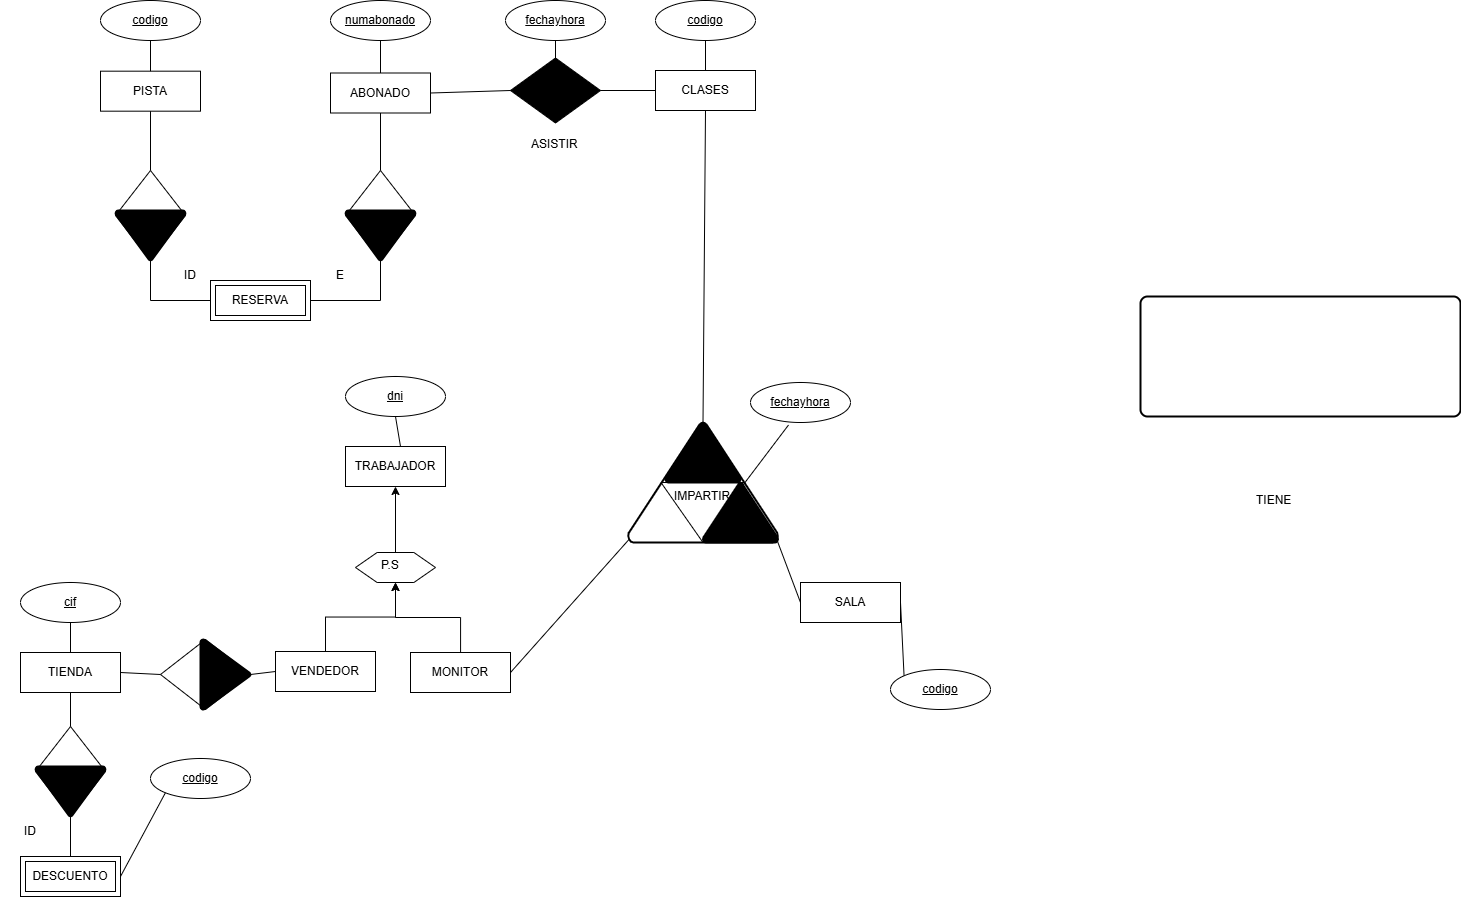

The diagram above was exported from draw.io. Its source (the exported page's mxGraphModel, read from the mxfile embedded in the PNG):
<mxGraphModel dx="1971" dy="1037" grid="1" gridSize="10" guides="1" tooltips="1" connect="1" arrows="1" fold="1" page="1" pageScale="1" pageWidth="850" pageHeight="1100" math="0" shadow="0" extFonts="Permanent Marker^https://fonts.googleapis.com/css?family=Permanent+Marker">
  <root>
    <mxCell id="0" />
    <mxCell id="1" parent="0" />
    <mxCell id="cS7R6wwQP8GuZ2HMLBC--26" value="" style="rounded=1;whiteSpace=wrap;html=1;absoluteArcSize=1;arcSize=14;strokeWidth=2;" parent="1" vertex="1">
      <mxGeometry x="1280" y="406" width="320" height="120" as="geometry" />
    </mxCell>
    <mxCell id="cS7R6wwQP8GuZ2HMLBC--11" value="codigo" style="ellipse;whiteSpace=wrap;html=1;align=center;fontStyle=4;" parent="1" vertex="1">
      <mxGeometry x="290" y="868" width="100" height="40" as="geometry" />
    </mxCell>
    <mxCell id="cS7R6wwQP8GuZ2HMLBC--14" value="CLASES" style="whiteSpace=wrap;html=1;align=center;" parent="1" vertex="1">
      <mxGeometry x="795" y="180" width="100" height="40" as="geometry" />
    </mxCell>
    <mxCell id="cS7R6wwQP8GuZ2HMLBC--15" value="" style="endArrow=none;html=1;rounded=0;exitX=0;exitY=1;exitDx=0;exitDy=0;entryX=1;entryY=0.5;entryDx=0;entryDy=0;" parent="1" source="o0eBZVpTZSMe6D-3yLne-1" target="cS7R6wwQP8GuZ2HMLBC--36" edge="1">
      <mxGeometry relative="1" as="geometry">
        <mxPoint x="1190" y="761" as="sourcePoint" />
        <mxPoint x="1030" y="762" as="targetPoint" />
      </mxGeometry>
    </mxCell>
    <mxCell id="cS7R6wwQP8GuZ2HMLBC--17" value="" style="strokeWidth=2;html=1;shape=mxgraph.flowchart.extract_or_measurement;whiteSpace=wrap;" parent="1" vertex="1">
      <mxGeometry x="767.5" y="532" width="150" height="120" as="geometry" />
    </mxCell>
    <mxCell id="cS7R6wwQP8GuZ2HMLBC--18" value="" style="endArrow=none;html=1;rounded=0;exitX=0.22;exitY=0.5;exitDx=0;exitDy=0;exitPerimeter=0;entryX=0.5;entryY=1;entryDx=0;entryDy=0;entryPerimeter=0;" parent="1" source="cS7R6wwQP8GuZ2HMLBC--17" target="cS7R6wwQP8GuZ2HMLBC--17" edge="1">
      <mxGeometry relative="1" as="geometry">
        <mxPoint x="847.5" y="782" as="sourcePoint" />
        <mxPoint x="977.5" y="772" as="targetPoint" />
      </mxGeometry>
    </mxCell>
    <mxCell id="cS7R6wwQP8GuZ2HMLBC--19" value="" style="endArrow=none;html=1;rounded=0;exitX=0.78;exitY=0.5;exitDx=0;exitDy=0;exitPerimeter=0;entryX=0.5;entryY=1;entryDx=0;entryDy=0;entryPerimeter=0;" parent="1" source="cS7R6wwQP8GuZ2HMLBC--17" target="cS7R6wwQP8GuZ2HMLBC--17" edge="1">
      <mxGeometry relative="1" as="geometry">
        <mxPoint x="827.5" y="702" as="sourcePoint" />
        <mxPoint x="871.5" y="755" as="targetPoint" />
      </mxGeometry>
    </mxCell>
    <mxCell id="cS7R6wwQP8GuZ2HMLBC--20" value="" style="endArrow=none;html=1;rounded=0;entryX=0.78;entryY=0.5;entryDx=0;entryDy=0;entryPerimeter=0;exitX=0.22;exitY=0.5;exitDx=0;exitDy=0;exitPerimeter=0;" parent="1" source="cS7R6wwQP8GuZ2HMLBC--17" target="cS7R6wwQP8GuZ2HMLBC--17" edge="1">
      <mxGeometry relative="1" as="geometry">
        <mxPoint x="777.5" y="592" as="sourcePoint" />
        <mxPoint x="851.5" y="725" as="targetPoint" />
      </mxGeometry>
    </mxCell>
    <mxCell id="cS7R6wwQP8GuZ2HMLBC--28" value="DESCUENTO" style="shape=ext;margin=3;double=1;whiteSpace=wrap;html=1;align=center;" parent="1" vertex="1">
      <mxGeometry x="160" y="966" width="100" height="40" as="geometry" />
    </mxCell>
    <mxCell id="cS7R6wwQP8GuZ2HMLBC--29" value="PISTA" style="whiteSpace=wrap;html=1;align=center;" parent="1" vertex="1">
      <mxGeometry x="240" y="180.68" width="100" height="40" as="geometry" />
    </mxCell>
    <mxCell id="cS7R6wwQP8GuZ2HMLBC--30" value="ABONADO" style="whiteSpace=wrap;html=1;align=center;" parent="1" vertex="1">
      <mxGeometry x="470" y="182.5" width="100" height="40" as="geometry" />
    </mxCell>
    <mxCell id="cS7R6wwQP8GuZ2HMLBC--31" value="TRABAJADOR" style="whiteSpace=wrap;html=1;align=center;" parent="1" vertex="1">
      <mxGeometry x="485" y="556" width="100" height="40" as="geometry" />
    </mxCell>
    <mxCell id="cS7R6wwQP8GuZ2HMLBC--34" value="TIENDA" style="whiteSpace=wrap;html=1;align=center;" parent="1" vertex="1">
      <mxGeometry x="160" y="762" width="100" height="40" as="geometry" />
    </mxCell>
    <mxCell id="cS7R6wwQP8GuZ2HMLBC--36" value="SALA" style="whiteSpace=wrap;html=1;align=center;" parent="1" vertex="1">
      <mxGeometry x="940" y="692" width="100" height="40" as="geometry" />
    </mxCell>
    <mxCell id="cS7R6wwQP8GuZ2HMLBC--44" value="&lt;span style=&quot;text-align: center;&quot;&gt;ASISTIR&lt;/span&gt;" style="text;strokeColor=none;fillColor=none;align=left;verticalAlign=top;spacingLeft=4;spacingRight=4;overflow=hidden;rotatable=0;points=[[0,0.5],[1,0.5]];portConstraint=eastwest;whiteSpace=wrap;html=1;" parent="1" vertex="1">
      <mxGeometry x="665" y="240" width="60" height="23" as="geometry" />
    </mxCell>
    <mxCell id="cS7R6wwQP8GuZ2HMLBC--46" value="&lt;div style=&quot;text-align: center;&quot;&gt;&lt;span style=&quot;background-color: transparent;&quot;&gt;TIENE&lt;/span&gt;&lt;/div&gt;" style="text;strokeColor=none;fillColor=none;align=left;verticalAlign=top;spacingLeft=4;spacingRight=4;overflow=hidden;rotatable=0;points=[[0,0.5],[1,0.5]];portConstraint=eastwest;whiteSpace=wrap;html=1;" parent="1" vertex="1">
      <mxGeometry x="1390" y="596" width="60" height="26" as="geometry" />
    </mxCell>
    <mxCell id="cS7R6wwQP8GuZ2HMLBC--47" value="&lt;div style=&quot;text-align: center;&quot;&gt;IMPARTIR&lt;/div&gt;" style="text;strokeColor=none;fillColor=none;align=left;verticalAlign=top;spacingLeft=4;spacingRight=4;overflow=hidden;rotatable=0;points=[[0,0.5],[1,0.5]];portConstraint=eastwest;whiteSpace=wrap;html=1;" parent="1" vertex="1">
      <mxGeometry x="807.5" y="592" width="70" height="26" as="geometry" />
    </mxCell>
    <mxCell id="o0eBZVpTZSMe6D-3yLne-1" value="codigo" style="ellipse;whiteSpace=wrap;html=1;align=center;fontStyle=4;" parent="1" vertex="1">
      <mxGeometry x="1030" y="779" width="100" height="40" as="geometry" />
    </mxCell>
    <mxCell id="o0eBZVpTZSMe6D-3yLne-2" value="" style="endArrow=none;html=1;rounded=0;exitX=0.5;exitY=1;exitDx=0;exitDy=0;entryX=0.5;entryY=0;entryDx=0;entryDy=0;" parent="1" source="o0eBZVpTZSMe6D-3yLne-3" target="cS7R6wwQP8GuZ2HMLBC--14" edge="1">
      <mxGeometry relative="1" as="geometry">
        <mxPoint x="1080" y="191.5" as="sourcePoint" />
        <mxPoint x="920" y="192.5" as="targetPoint" />
      </mxGeometry>
    </mxCell>
    <mxCell id="o0eBZVpTZSMe6D-3yLne-3" value="codigo" style="ellipse;whiteSpace=wrap;html=1;align=center;fontStyle=4;" parent="1" vertex="1">
      <mxGeometry x="795" y="110" width="100" height="40" as="geometry" />
    </mxCell>
    <mxCell id="o0eBZVpTZSMe6D-3yLne-4" value="" style="endArrow=none;html=1;rounded=0;exitX=0.5;exitY=1;exitDx=0;exitDy=0;entryX=0.5;entryY=0;entryDx=0;entryDy=0;" parent="1" source="o0eBZVpTZSMe6D-3yLne-5" target="cS7R6wwQP8GuZ2HMLBC--29" edge="1">
      <mxGeometry relative="1" as="geometry">
        <mxPoint x="525" y="29.68" as="sourcePoint" />
        <mxPoint x="365" y="30.68" as="targetPoint" />
      </mxGeometry>
    </mxCell>
    <mxCell id="o0eBZVpTZSMe6D-3yLne-5" value="codigo" style="ellipse;whiteSpace=wrap;html=1;align=center;fontStyle=4;" parent="1" vertex="1">
      <mxGeometry x="240" y="110" width="100" height="40" as="geometry" />
    </mxCell>
    <mxCell id="o0eBZVpTZSMe6D-3yLne-7" value="" style="endArrow=none;html=1;rounded=0;exitX=0.5;exitY=1;exitDx=0;exitDy=0;entryX=0.5;entryY=0;entryDx=0;entryDy=0;" parent="1" source="o0eBZVpTZSMe6D-3yLne-8" target="cS7R6wwQP8GuZ2HMLBC--30" edge="1">
      <mxGeometry relative="1" as="geometry">
        <mxPoint x="670" y="171.5" as="sourcePoint" />
        <mxPoint x="510" y="182.5" as="targetPoint" />
      </mxGeometry>
    </mxCell>
    <mxCell id="o0eBZVpTZSMe6D-3yLne-8" value="numabonado" style="ellipse;whiteSpace=wrap;html=1;align=center;fontStyle=4;" parent="1" vertex="1">
      <mxGeometry x="470" y="110" width="100" height="40" as="geometry" />
    </mxCell>
    <mxCell id="o0eBZVpTZSMe6D-3yLne-11" value="" style="endArrow=none;html=1;rounded=0;exitX=0.5;exitY=1;exitDx=0;exitDy=0;" parent="1" source="o0eBZVpTZSMe6D-3yLne-12" edge="1">
      <mxGeometry relative="1" as="geometry">
        <mxPoint x="920" y="375" as="sourcePoint" />
        <mxPoint x="540" y="556" as="targetPoint" />
      </mxGeometry>
    </mxCell>
    <mxCell id="o0eBZVpTZSMe6D-3yLne-12" value="dni" style="ellipse;whiteSpace=wrap;html=1;align=center;fontStyle=4;" parent="1" vertex="1">
      <mxGeometry x="485" y="486" width="100" height="40" as="geometry" />
    </mxCell>
    <mxCell id="o0eBZVpTZSMe6D-3yLne-13" value="" style="shape=sortShape;perimeter=rhombusPerimeter;whiteSpace=wrap;html=1;direction=south;fillColor=#000000;" parent="1" vertex="1">
      <mxGeometry x="650" y="167.5" width="90" height="65" as="geometry" />
    </mxCell>
    <mxCell id="o0eBZVpTZSMe6D-3yLne-17" value="fechayhora" style="ellipse;whiteSpace=wrap;html=1;align=center;fontStyle=4;" parent="1" vertex="1">
      <mxGeometry x="645" y="110" width="100" height="40" as="geometry" />
    </mxCell>
    <mxCell id="o0eBZVpTZSMe6D-3yLne-18" value="" style="endArrow=none;html=1;rounded=0;entryX=0;entryY=0.5;entryDx=0;entryDy=0;" parent="1" source="o0eBZVpTZSMe6D-3yLne-17" target="o0eBZVpTZSMe6D-3yLne-13" edge="1">
      <mxGeometry relative="1" as="geometry">
        <mxPoint x="830" y="170" as="sourcePoint" />
        <mxPoint x="820" y="220" as="targetPoint" />
      </mxGeometry>
    </mxCell>
    <mxCell id="o0eBZVpTZSMe6D-3yLne-20" value="" style="endArrow=none;html=1;rounded=0;exitX=0.5;exitY=1;exitDx=0;exitDy=0;entryX=0.5;entryY=0;entryDx=0;entryDy=0;" parent="1" source="o0eBZVpTZSMe6D-3yLne-21" target="cS7R6wwQP8GuZ2HMLBC--34" edge="1">
      <mxGeometry relative="1" as="geometry">
        <mxPoint x="260" y="245" as="sourcePoint" />
        <mxPoint x="100" y="246" as="targetPoint" />
      </mxGeometry>
    </mxCell>
    <mxCell id="o0eBZVpTZSMe6D-3yLne-21" value="cif" style="ellipse;whiteSpace=wrap;html=1;align=center;fontStyle=4;" parent="1" vertex="1">
      <mxGeometry x="160" y="692" width="100" height="40" as="geometry" />
    </mxCell>
    <mxCell id="o0eBZVpTZSMe6D-3yLne-25" style="edgeStyle=orthogonalEdgeStyle;rounded=0;orthogonalLoop=1;jettySize=auto;html=1;entryX=0.5;entryY=1;entryDx=0;entryDy=0;" parent="1" source="o0eBZVpTZSMe6D-3yLne-23" target="cS7R6wwQP8GuZ2HMLBC--31" edge="1">
      <mxGeometry relative="1" as="geometry" />
    </mxCell>
    <mxCell id="o0eBZVpTZSMe6D-3yLne-23" value="" style="verticalLabelPosition=bottom;verticalAlign=top;html=1;shape=hexagon;perimeter=hexagonPerimeter2;arcSize=6;size=0.27;" parent="1" vertex="1">
      <mxGeometry x="495" y="662" width="80" height="30" as="geometry" />
    </mxCell>
    <mxCell id="o0eBZVpTZSMe6D-3yLne-24" value="&lt;div style=&quot;text-align: center;&quot;&gt;P.S&lt;/div&gt;" style="text;strokeColor=none;fillColor=none;align=left;verticalAlign=top;spacingLeft=4;spacingRight=4;overflow=hidden;rotatable=0;points=[[0,0.5],[1,0.5]];portConstraint=eastwest;whiteSpace=wrap;html=1;" parent="1" vertex="1">
      <mxGeometry x="515" y="661" width="60" height="26" as="geometry" />
    </mxCell>
    <mxCell id="o0eBZVpTZSMe6D-3yLne-28" style="edgeStyle=orthogonalEdgeStyle;rounded=0;orthogonalLoop=1;jettySize=auto;html=1;entryX=0.5;entryY=1;entryDx=0;entryDy=0;" parent="1" source="o0eBZVpTZSMe6D-3yLne-26" target="o0eBZVpTZSMe6D-3yLne-23" edge="1">
      <mxGeometry relative="1" as="geometry" />
    </mxCell>
    <mxCell id="o0eBZVpTZSMe6D-3yLne-26" value="MONITOR" style="whiteSpace=wrap;html=1;align=center;" parent="1" vertex="1">
      <mxGeometry x="550" y="762" width="100" height="40" as="geometry" />
    </mxCell>
    <mxCell id="o0eBZVpTZSMe6D-3yLne-29" style="edgeStyle=orthogonalEdgeStyle;rounded=0;orthogonalLoop=1;jettySize=auto;html=1;entryX=0.5;entryY=1;entryDx=0;entryDy=0;" parent="1" source="o0eBZVpTZSMe6D-3yLne-27" target="o0eBZVpTZSMe6D-3yLne-23" edge="1">
      <mxGeometry relative="1" as="geometry" />
    </mxCell>
    <mxCell id="o0eBZVpTZSMe6D-3yLne-27" value="VENDEDOR" style="whiteSpace=wrap;html=1;align=center;" parent="1" vertex="1">
      <mxGeometry x="415" y="761" width="100" height="40" as="geometry" />
    </mxCell>
    <mxCell id="cS7R6wwQP8GuZ2HMLBC--23" value="" style="shape=sortShape;perimeter=rhombusPerimeter;whiteSpace=wrap;html=1;direction=south;" parent="1" vertex="1">
      <mxGeometry x="300" y="749" width="90" height="70" as="geometry" />
    </mxCell>
    <mxCell id="cS7R6wwQP8GuZ2HMLBC--24" value="" style="strokeWidth=2;html=1;shape=mxgraph.flowchart.extract_or_measurement;whiteSpace=wrap;direction=south;fillColor=#000000;" parent="1" vertex="1">
      <mxGeometry x="340" y="749" width="50" height="70" as="geometry" />
    </mxCell>
    <mxCell id="o0eBZVpTZSMe6D-3yLne-34" value="" style="shape=sortShape;perimeter=rhombusPerimeter;whiteSpace=wrap;html=1;direction=west;" parent="1" vertex="1">
      <mxGeometry x="175" y="836" width="70" height="90" as="geometry" />
    </mxCell>
    <mxCell id="o0eBZVpTZSMe6D-3yLne-35" value="" style="strokeWidth=2;html=1;shape=mxgraph.flowchart.extract_or_measurement;whiteSpace=wrap;direction=west;fillColor=#000000;" parent="1" vertex="1">
      <mxGeometry x="175" y="876" width="70" height="50" as="geometry" />
    </mxCell>
    <mxCell id="o0eBZVpTZSMe6D-3yLne-36" value="" style="endArrow=none;html=1;rounded=0;entryX=0.5;entryY=1;entryDx=0;entryDy=0;exitX=0.5;exitY=1;exitDx=0;exitDy=0;" parent="1" source="cS7R6wwQP8GuZ2HMLBC--34" target="o0eBZVpTZSMe6D-3yLne-34" edge="1">
      <mxGeometry relative="1" as="geometry">
        <mxPoint x="160" y="796" as="sourcePoint" />
        <mxPoint x="210" y="796" as="targetPoint" />
      </mxGeometry>
    </mxCell>
    <mxCell id="o0eBZVpTZSMe6D-3yLne-37" value="" style="endArrow=none;html=1;rounded=0;entryX=0.5;entryY=0;entryDx=0;entryDy=0;exitX=0.5;exitY=0;exitDx=0;exitDy=0;exitPerimeter=0;" parent="1" source="o0eBZVpTZSMe6D-3yLne-35" target="cS7R6wwQP8GuZ2HMLBC--28" edge="1">
      <mxGeometry relative="1" as="geometry">
        <mxPoint x="200" y="846" as="sourcePoint" />
        <mxPoint x="200" y="880" as="targetPoint" />
      </mxGeometry>
    </mxCell>
    <mxCell id="o0eBZVpTZSMe6D-3yLne-38" value="" style="endArrow=none;html=1;rounded=0;entryX=1;entryY=0.5;entryDx=0;entryDy=0;exitX=0;exitY=1;exitDx=0;exitDy=0;" parent="1" source="cS7R6wwQP8GuZ2HMLBC--11" target="cS7R6wwQP8GuZ2HMLBC--28" edge="1">
      <mxGeometry relative="1" as="geometry">
        <mxPoint x="240" y="823" as="sourcePoint" />
        <mxPoint x="240" y="857" as="targetPoint" />
      </mxGeometry>
    </mxCell>
    <mxCell id="o0eBZVpTZSMe6D-3yLne-39" value="" style="endArrow=none;html=1;rounded=0;entryX=0;entryY=0.5;entryDx=0;entryDy=0;exitX=0.5;exitY=0;exitDx=0;exitDy=0;" parent="1" source="o0eBZVpTZSMe6D-3yLne-13" target="cS7R6wwQP8GuZ2HMLBC--14" edge="1">
      <mxGeometry relative="1" as="geometry">
        <mxPoint x="670" y="200" as="sourcePoint" />
        <mxPoint x="705" y="200" as="targetPoint" />
      </mxGeometry>
    </mxCell>
    <mxCell id="o0eBZVpTZSMe6D-3yLne-41" value="" style="strokeWidth=2;html=1;shape=mxgraph.flowchart.extract_or_measurement;whiteSpace=wrap;direction=east;fillColor=#000000;" parent="1" vertex="1">
      <mxGeometry x="842.5" y="592" width="75" height="60" as="geometry" />
    </mxCell>
    <mxCell id="o0eBZVpTZSMe6D-3yLne-42" value="" style="strokeWidth=2;html=1;shape=mxgraph.flowchart.extract_or_measurement;whiteSpace=wrap;direction=east;fillColor=#000000;" parent="1" vertex="1">
      <mxGeometry x="805" y="532" width="75" height="60" as="geometry" />
    </mxCell>
    <mxCell id="o0eBZVpTZSMe6D-3yLne-46" value="" style="endArrow=none;html=1;rounded=0;exitX=0;exitY=0.5;exitDx=0;exitDy=0;entryX=0.5;entryY=0;entryDx=0;entryDy=0;entryPerimeter=0;" parent="1" source="o0eBZVpTZSMe6D-3yLne-27" target="cS7R6wwQP8GuZ2HMLBC--24" edge="1">
      <mxGeometry relative="1" as="geometry">
        <mxPoint x="510" y="530" as="sourcePoint" />
        <mxPoint x="570" y="560" as="targetPoint" />
      </mxGeometry>
    </mxCell>
    <mxCell id="o0eBZVpTZSMe6D-3yLne-47" value="" style="endArrow=none;html=1;rounded=0;exitX=0.5;exitY=1;exitDx=0;exitDy=0;entryX=1;entryY=0.5;entryDx=0;entryDy=0;" parent="1" source="cS7R6wwQP8GuZ2HMLBC--23" target="cS7R6wwQP8GuZ2HMLBC--34" edge="1">
      <mxGeometry relative="1" as="geometry">
        <mxPoint x="415" y="810" as="sourcePoint" />
        <mxPoint x="390" y="813" as="targetPoint" />
      </mxGeometry>
    </mxCell>
    <mxCell id="o0eBZVpTZSMe6D-3yLne-48" value="" style="endArrow=none;html=1;rounded=0;exitX=0.5;exitY=1;exitDx=0;exitDy=0;entryX=1;entryY=0.5;entryDx=0;entryDy=0;" parent="1" source="o0eBZVpTZSMe6D-3yLne-13" target="cS7R6wwQP8GuZ2HMLBC--30" edge="1">
      <mxGeometry relative="1" as="geometry">
        <mxPoint x="450" y="-10" as="sourcePoint" />
        <mxPoint x="575" y="36" as="targetPoint" />
      </mxGeometry>
    </mxCell>
    <mxCell id="o0eBZVpTZSMe6D-3yLne-49" value="" style="endArrow=none;html=1;rounded=0;exitX=1;exitY=0.5;exitDx=0;exitDy=0;entryX=0.01;entryY=0.97;entryDx=0;entryDy=0;entryPerimeter=0;" parent="1" source="o0eBZVpTZSMe6D-3yLne-26" target="cS7R6wwQP8GuZ2HMLBC--17" edge="1">
      <mxGeometry relative="1" as="geometry">
        <mxPoint x="650" y="630" as="sourcePoint" />
        <mxPoint x="710" y="660" as="targetPoint" />
      </mxGeometry>
    </mxCell>
    <mxCell id="o0eBZVpTZSMe6D-3yLne-50" value="" style="endArrow=none;html=1;rounded=0;exitX=0.5;exitY=1;exitDx=0;exitDy=0;entryX=0.5;entryY=0;entryDx=0;entryDy=0;entryPerimeter=0;" parent="1" source="cS7R6wwQP8GuZ2HMLBC--14" target="o0eBZVpTZSMe6D-3yLne-42" edge="1">
      <mxGeometry relative="1" as="geometry">
        <mxPoint x="770" y="500" as="sourcePoint" />
        <mxPoint x="830" y="530" as="targetPoint" />
      </mxGeometry>
    </mxCell>
    <mxCell id="o0eBZVpTZSMe6D-3yLne-51" value="" style="endArrow=none;html=1;rounded=0;exitX=0.99;exitY=0.97;exitDx=0;exitDy=0;exitPerimeter=0;entryX=0;entryY=0.5;entryDx=0;entryDy=0;" parent="1" source="o0eBZVpTZSMe6D-3yLne-41" target="cS7R6wwQP8GuZ2HMLBC--36" edge="1">
      <mxGeometry relative="1" as="geometry">
        <mxPoint x="870" y="730" as="sourcePoint" />
        <mxPoint x="930" y="760" as="targetPoint" />
      </mxGeometry>
    </mxCell>
    <mxCell id="o0eBZVpTZSMe6D-3yLne-52" value="" style="endArrow=none;html=1;rounded=0;exitX=0.38;exitY=1.063;exitDx=0;exitDy=0;entryX=0.78;entryY=0.5;entryDx=0;entryDy=0;entryPerimeter=0;exitPerimeter=0;" parent="1" source="o0eBZVpTZSMe6D-3yLne-53" target="cS7R6wwQP8GuZ2HMLBC--17" edge="1">
      <mxGeometry relative="1" as="geometry">
        <mxPoint x="935" y="510" as="sourcePoint" />
        <mxPoint x="920" y="550" as="targetPoint" />
      </mxGeometry>
    </mxCell>
    <mxCell id="o0eBZVpTZSMe6D-3yLne-53" value="fechayhora" style="ellipse;whiteSpace=wrap;html=1;align=center;fontStyle=4;" parent="1" vertex="1">
      <mxGeometry x="890" y="492" width="100" height="40" as="geometry" />
    </mxCell>
    <mxCell id="D8q1WFPls3f9K12qbRdQ-1" value="ID" style="text;html=1;whiteSpace=wrap;strokeColor=none;fillColor=none;align=center;verticalAlign=middle;rounded=0;" vertex="1" parent="1">
      <mxGeometry x="140" y="926" width="60" height="30" as="geometry" />
    </mxCell>
    <mxCell id="D8q1WFPls3f9K12qbRdQ-2" value="RESERVA" style="shape=ext;margin=3;double=1;whiteSpace=wrap;html=1;align=center;" vertex="1" parent="1">
      <mxGeometry x="350" y="390" width="100" height="40" as="geometry" />
    </mxCell>
    <mxCell id="D8q1WFPls3f9K12qbRdQ-3" style="edgeStyle=orthogonalEdgeStyle;rounded=0;orthogonalLoop=1;jettySize=auto;html=1;exitX=0.5;exitY=1;exitDx=0;exitDy=0;" edge="1" parent="1" source="cS7R6wwQP8GuZ2HMLBC--29" target="cS7R6wwQP8GuZ2HMLBC--29">
      <mxGeometry relative="1" as="geometry" />
    </mxCell>
    <mxCell id="D8q1WFPls3f9K12qbRdQ-4" value="" style="shape=sortShape;perimeter=rhombusPerimeter;whiteSpace=wrap;html=1;direction=west;" vertex="1" parent="1">
      <mxGeometry x="485" y="280" width="70" height="90" as="geometry" />
    </mxCell>
    <mxCell id="D8q1WFPls3f9K12qbRdQ-5" value="" style="strokeWidth=2;html=1;shape=mxgraph.flowchart.extract_or_measurement;whiteSpace=wrap;direction=west;fillColor=#000000;" vertex="1" parent="1">
      <mxGeometry x="485" y="320" width="70" height="50" as="geometry" />
    </mxCell>
    <mxCell id="D8q1WFPls3f9K12qbRdQ-6" value="" style="endArrow=none;html=1;rounded=0;exitX=0.5;exitY=1;exitDx=0;exitDy=0;entryX=0.5;entryY=1;entryDx=0;entryDy=0;" edge="1" parent="1" source="cS7R6wwQP8GuZ2HMLBC--30" target="D8q1WFPls3f9K12qbRdQ-4">
      <mxGeometry relative="1" as="geometry">
        <mxPoint x="842" y="330" as="sourcePoint" />
        <mxPoint x="840" y="642" as="targetPoint" />
      </mxGeometry>
    </mxCell>
    <mxCell id="D8q1WFPls3f9K12qbRdQ-7" value="" style="endArrow=none;html=1;rounded=0;entryX=1;entryY=0.5;entryDx=0;entryDy=0;exitX=0.5;exitY=0;exitDx=0;exitDy=0;exitPerimeter=0;" edge="1" parent="1" source="D8q1WFPls3f9K12qbRdQ-5" target="D8q1WFPls3f9K12qbRdQ-2">
      <mxGeometry relative="1" as="geometry">
        <mxPoint x="570" y="390" as="sourcePoint" />
        <mxPoint x="580" y="437" as="targetPoint" />
        <Array as="points">
          <mxPoint x="520" y="410" />
        </Array>
      </mxGeometry>
    </mxCell>
    <mxCell id="D8q1WFPls3f9K12qbRdQ-8" value="" style="shape=sortShape;perimeter=rhombusPerimeter;whiteSpace=wrap;html=1;direction=west;" vertex="1" parent="1">
      <mxGeometry x="255" y="280" width="70" height="90" as="geometry" />
    </mxCell>
    <mxCell id="D8q1WFPls3f9K12qbRdQ-9" value="" style="strokeWidth=2;html=1;shape=mxgraph.flowchart.extract_or_measurement;whiteSpace=wrap;direction=west;fillColor=#000000;" vertex="1" parent="1">
      <mxGeometry x="255" y="320" width="70" height="50" as="geometry" />
    </mxCell>
    <mxCell id="D8q1WFPls3f9K12qbRdQ-10" value="" style="endArrow=none;html=1;rounded=0;entryX=0;entryY=0.5;entryDx=0;entryDy=0;exitX=0.5;exitY=0;exitDx=0;exitDy=0;exitPerimeter=0;" edge="1" parent="1" source="D8q1WFPls3f9K12qbRdQ-9" target="D8q1WFPls3f9K12qbRdQ-2">
      <mxGeometry relative="1" as="geometry">
        <mxPoint x="680" y="480" as="sourcePoint" />
        <mxPoint x="610" y="520" as="targetPoint" />
        <Array as="points">
          <mxPoint x="290" y="410" />
        </Array>
      </mxGeometry>
    </mxCell>
    <mxCell id="D8q1WFPls3f9K12qbRdQ-11" value="" style="endArrow=none;html=1;rounded=0;exitX=0.5;exitY=1;exitDx=0;exitDy=0;entryX=0.5;entryY=1;entryDx=0;entryDy=0;" edge="1" parent="1" source="cS7R6wwQP8GuZ2HMLBC--29" target="D8q1WFPls3f9K12qbRdQ-8">
      <mxGeometry relative="1" as="geometry">
        <mxPoint x="490" y="280" as="sourcePoint" />
        <mxPoint x="490" y="337" as="targetPoint" />
      </mxGeometry>
    </mxCell>
    <mxCell id="D8q1WFPls3f9K12qbRdQ-12" value="ID" style="text;html=1;whiteSpace=wrap;strokeColor=none;fillColor=none;align=center;verticalAlign=middle;rounded=0;" vertex="1" parent="1">
      <mxGeometry x="300" y="370" width="60" height="30" as="geometry" />
    </mxCell>
    <mxCell id="D8q1WFPls3f9K12qbRdQ-13" value="E" style="text;html=1;whiteSpace=wrap;strokeColor=none;fillColor=none;align=center;verticalAlign=middle;rounded=0;" vertex="1" parent="1">
      <mxGeometry x="450" y="370" width="60" height="30" as="geometry" />
    </mxCell>
  </root>
</mxGraphModel>